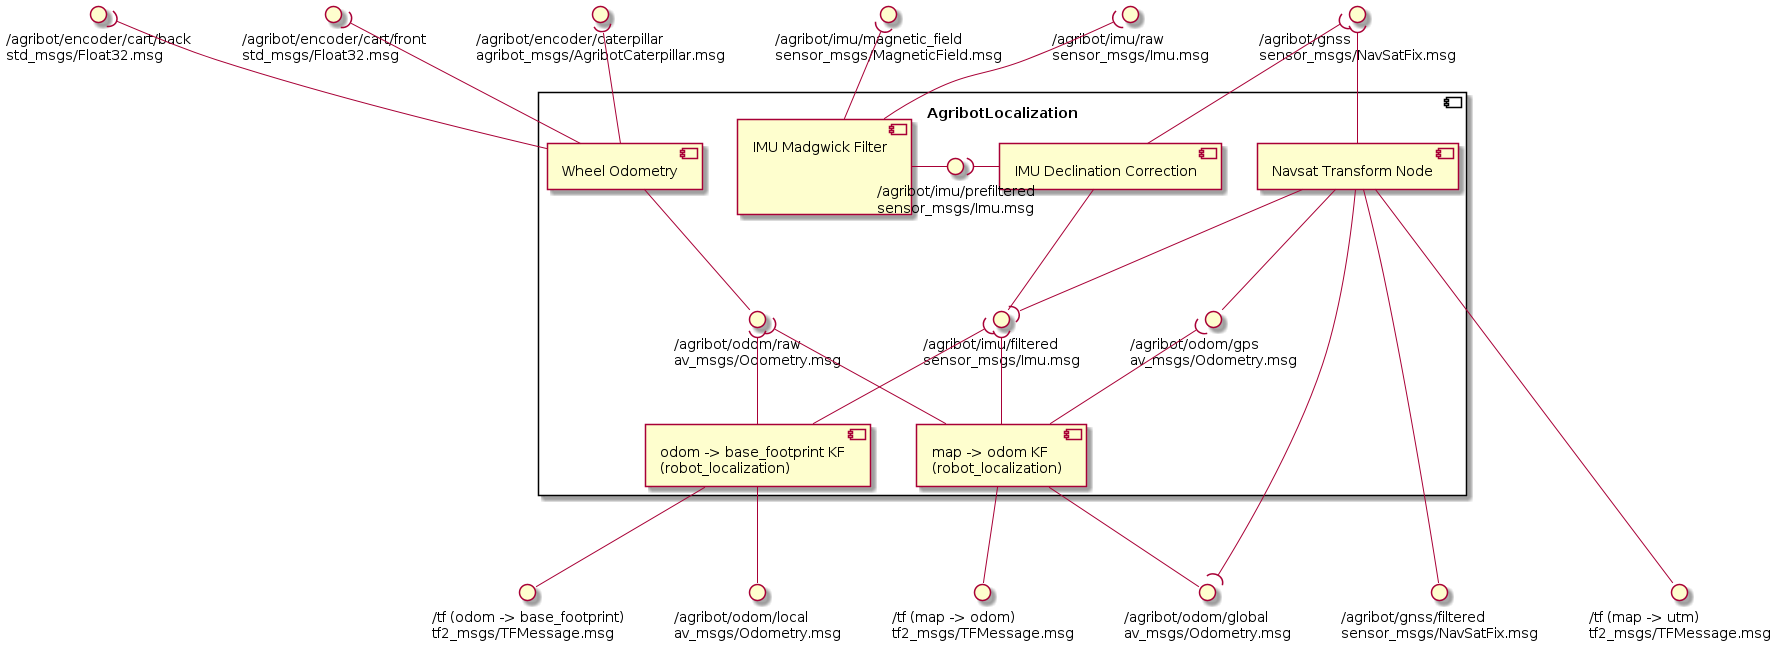

The diagram above was rendered by PlantUML. Its source (embedded in the PNG):
@startuml agribot_localization

' External input interfaces
interface "/agribot/imu/raw\nsensor_msgs/Imu.msg" as imu_raw
interface "/agribot/imu/magnetic_field\nsensor_msgs/MagneticField.msg" as magnetic_field
interface "/agribot/encoder/caterpillar\nagribot_msgs/AgribotCaterpillar.msg" as encoder_caterpillar
interface "/agribot/encoder/cart/front\nstd_msgs/Float32.msg" as encoder_cart_front
interface "/agribot/encoder/cart/back\nstd_msgs/Float32.msg" as encoder_cart_back
interface "/agribot/gnss\nsensor_msgs/NavSatFix.msg" as gnss

' External output interfaces
interface "/agribot/gnss/filtered\nsensor_msgs/NavSatFix.msg" as gnss_global
interface "/agribot/odom/global\nav_msgs/Odometry.msg" as odom_global
interface "/tf (odom -> base_footprint)\ntf2_msgs/TFMessage.msg" as odom_base_tf
interface "/agribot/odom/local\nav_msgs/Odometry.msg" as odom_local
interface "/tf (map -> odom)\ntf2_msgs/TFMessage.msg" as map_odom_tf
interface "/tf (map -> utm)\ntf2_msgs/TFMessage.msg" as map_utm_tf


component AgribotLocalization {

  ' Components
  [IMU Madgwick Filter\n\n\n] as Madgwick
  [IMU Declination Correction] as Declination
  [Wheel Odometry] as WheelOdometry
  [Navsat Transform Node] as NavsatTransform
  [odom -> base_footprint KF\n(robot_localization)] as LocalKf
  [map -> odom KF\n(robot_localization)] as GlobalKf

  ' Interfaces
  interface "/agribot/imu/prefiltered\nsensor_msgs/Imu.msg" as imu_prefiltered
  interface "/agribot/imu/filtered\nsensor_msgs/Imu.msg" as imu_filtered
  interface "/agribot/odom/raw\nav_msgs/Odometry.msg" as odom_raw
  interface "/agribot/odom/gps\nav_msgs/Odometry.msg" as odom_gps

  ''' Internal connections '''
  ' Madgwick
  Madgwick - imu_prefiltered

  ' Declination
  imu_prefiltered )- Declination
  Declination -up-( gnss
  Declination -- imu_filtered

  ' Wheel odometry
  WheelOdometry -- odom_raw

  ' Navsat transform
  NavsatTransform --( imu_filtered
  NavsatTransform --( gnss
  NavsatTransform --( odom_global
  NavsatTransform -- odom_gps

  ' Local KF
  LocalKf -up-( imu_filtered
  LocalKf -up-( odom_raw

  ' Global KF
  GlobalKf -up-( imu_filtered
  GlobalKf -up-( odom_raw
  GlobalKf -up-( odom_gps

}

''' External connections '''
' Madgwick
Madgwick -up-( imu_raw
Madgwick -up-( magnetic_field

' Wheel odometry
WheelOdometry -up-( encoder_caterpillar
WheelOdometry -up-( encoder_cart_front
WheelOdometry -up-( encoder_cart_back

' Navsat transform
NavsatTransform --down-- map_utm_tf
NavsatTransform --down-- gnss_global

' Local KF
LocalKf -down- odom_base_tf
LocalKf -down- odom_local

' Global KF
GlobalKf -down- map_odom_tf
GlobalKf -down- odom_global

@enduml